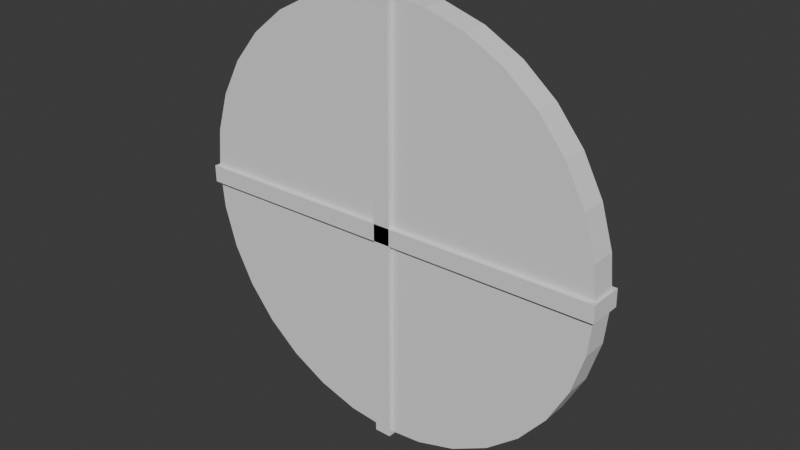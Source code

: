 # Source: shield.blend  (saved by Blender 5.0.118; exported with 4.5.12 LTS)
import bpy
from mathutils import Matrix  # noqa: F401  (used for matrix-valued properties, if any)

bpy.ops.wm.read_factory_settings(use_empty=True)
scene = bpy.context.scene
scene.name = 'Scene'

# ---- collections
col_collection = bpy.data.collections.new('Collection'); scene.collection.children.link(col_collection)

# ---- world
world_world = bpy.data.worlds.new('World'); scene.world = world_world
world_world.use_nodes = True; world_world.node_tree.nodes.clear()
_N = world_world.node_tree.nodes; _L = world_world.node_tree.links
n0 = _N.new('ShaderNodeOutputWorld'); n0.name = 'World Output'; n0.location = (200, 100)
n1 = _N.new('ShaderNodeBackground'); n1.name = 'Background'; n1.location = (-200, 100)
n1.inputs[0].default_value = (0.05088, 0.05088, 0.05088, 1.0)
_L.new(n1.outputs[0], n0.inputs[0])
n0.is_active_output = True
world_world.color = (0.05088, 0.05088, 0.05088)
world_world.sun_shadow_jitter_overblur = 0.0

# ---- meshes
me_cylinder = bpy.data.meshes.new('Cylinder')
me_cylinder.from_pydata([(0.0, 0.9517, -1.0), (0.0, 1.0, 1.0), (0.1857, 0.9335, -1.0), (0.1951, 0.9808, 1.0), (0.3642, 0.8793, -1.0), (0.3827, 0.9239, 1.0), (0.5288, 0.7913, -1.0), (0.5556, 0.8315, 1.0), (0.673, 0.673, -1.0), (0.7071, 0.7071, 1.0), (0.7913, 0.5288, -1.0), (0.8315, 0.5556, 1.0), (0.8793, 0.3642, -1.0), (0.9239, 0.3827, 1.0), (0.9335, 0.1857, -1.0), (0.9808, 0.1951, 1.0), (0.9517, 0.0, -1.0), (1.0, 0.0, 1.0), (0.9335, -0.1857, -1.0), (0.9808, -0.1951, 1.0), (0.8793, -0.3642, -1.0), (0.9239, -0.3827, 1.0), (0.7913, -0.5288, -1.0), (0.8315, -0.5556, 1.0), (0.673, -0.673, -1.0), (0.7071, -0.7071, 1.0), (0.5288, -0.7913, -1.0), (0.5556, -0.8315, 1.0), (0.3642, -0.8793, -1.0), (0.3827, -0.9239, 1.0), (0.1857, -0.9335, -1.0), (0.1951, -0.9808, 1.0), (0.0, -0.9517, -1.0), (0.0, -1.0, 1.0), (-0.1857, -0.9335, -1.0), (-0.1951, -0.9808, 1.0), (-0.3642, -0.8793, -1.0), (-0.3827, -0.9239, 1.0), (-0.5288, -0.7913, -1.0), (-0.5556, -0.8315, 1.0), (-0.673, -0.673, -1.0), (-0.7071, -0.7071, 1.0), (-0.7913, -0.5288, -1.0), (-0.8315, -0.5556, 1.0), (-0.8793, -0.3642, -1.0), (-0.9239, -0.3827, 1.0), (-0.9335, -0.1857, -1.0), (-0.9808, -0.1951, 1.0), (-0.9517, 0.0, -1.0), (-1.0, 0.0, 1.0), (-0.9335, 0.1857, -1.0), (-0.9808, 0.1951, 1.0), (-0.8793, 0.3642, -1.0), (-0.9239, 0.3827, 1.0), (-0.7913, 0.5288, -1.0), (-0.8315, 0.5556, 1.0), (-0.673, 0.673, -1.0), (-0.7071, 0.7071, 1.0), (-0.5288, 0.7913, -1.0), (-0.5556, 0.8315, 1.0), (-0.3642, 0.8793, -1.0), (-0.3827, 0.9239, 1.0), (-0.1857, 0.9335, -1.0), (-0.1951, 0.9808, 1.0), (0.0, 1.0, -1.0), (0.1951, 0.9808, -1.0), (0.3827, 0.9239, -1.0), (0.5556, 0.8315, -1.0), (0.7071, 0.7071, -1.0), (0.8315, 0.5556, -1.0), (0.9239, 0.3827, -1.0), (0.9808, 0.1951, -1.0), (1.0, 0.0, -1.0), (0.9808, -0.1951, -1.0), (0.9239, -0.3827, -1.0), (0.8315, -0.5556, -1.0), (0.7071, -0.7071, -1.0), (0.5556, -0.8315, -1.0), (0.3827, -0.9239, -1.0), (0.1951, -0.9808, -1.0), (0.0, -1.0, -1.0), (-0.1951, -0.9808, -1.0), (-0.3827, -0.9239, -1.0), (-0.5556, -0.8315, -1.0), (-0.7071, -0.7071, -1.0), (-0.8315, -0.5556, -1.0), (-0.9239, -0.3827, -1.0), (-0.9808, -0.1951, -1.0), (-1.0, 0.0, -1.0), (-0.9808, 0.1951, -1.0), (-0.9239, 0.3827, -1.0), (-0.8315, 0.5556, -1.0), (-0.7071, 0.7071, -1.0), (-0.5556, 0.8315, -1.0), (-0.3827, 0.9239, -1.0), (-0.1951, 0.9808, -1.0)], [], [(64, 1, 3, 65), (65, 3, 5, 66), (66, 5, 7, 67), (67, 7, 9, 68), (68, 9, 11, 69), (69, 11, 13, 70), (70, 13, 15, 71), (71, 15, 17, 72), (72, 17, 19, 73), (73, 19, 21, 74), (74, 21, 23, 75), (75, 23, 25, 76), (76, 25, 27, 77), (77, 27, 29, 78), (78, 29, 31, 79), (79, 31, 33, 80), (80, 33, 35, 81), (81, 35, 37, 82), (82, 37, 39, 83), (83, 39, 41, 84), (84, 41, 43, 85), (85, 43, 45, 86), (86, 45, 47, 87), (87, 47, 49, 88), (88, 49, 51, 89), (89, 51, 53, 90), (90, 53, 55, 91), (91, 55, 57, 92), (92, 57, 59, 93), (93, 59, 61, 94), (3, 1, 63, 61, 59, 57, 55, 53, 51, 49, 47, 45, 43, 41, 39, 37, 35, 33, 31, 29, 27, 25, 23, 21, 19, 17, 15, 13, 11, 9, 7, 5), (94, 61, 63, 95), (95, 63, 1, 64), (0, 2, 4, 6, 8, 10, 12, 14, 16, 18, 20, 22, 24, 26, 28, 30, 32, 34, 36, 38, 40, 42, 44, 46, 48, 50, 52, 54, 56, 58, 60, 62), (2, 0, 64, 65), (4, 2, 65, 66), (6, 4, 66, 67), (8, 6, 67, 68), (10, 8, 68, 69), (12, 10, 69, 70), (14, 12, 70, 71), (16, 14, 71, 72), (18, 16, 72, 73), (20, 18, 73, 74), (22, 20, 74, 75), (24, 22, 75, 76), (26, 24, 76, 77), (28, 26, 77, 78), (30, 28, 78, 79), (32, 30, 79, 80), (34, 32, 80, 81), (36, 34, 81, 82), (38, 36, 82, 83), (40, 38, 83, 84), (42, 40, 84, 85), (44, 42, 85, 86), (46, 44, 86, 87), (48, 46, 87, 88), (50, 48, 88, 89), (52, 50, 89, 90), (54, 52, 90, 91), (56, 54, 91, 92), (58, 56, 92, 93), (60, 58, 93, 94), (62, 60, 94, 95), (0, 62, 95, 64)])
_uv = me_cylinder.uv_layers.new(name='UVMap')
_uv.uv.foreach_set('vector', [1.0, 0.5, 1.0, 1.0, 0.9688, 1.0, 0.9688, 0.5, 0.9688, 0.5, 0.9688, 1.0, 0.9375, 1.0, 0.9375, 0.5, 0.9375, 0.5, 0.9375, 1.0, 0.9062, 1.0, 0.9062, 0.5, 0.9062, 0.5, 0.9062, 1.0, 0.875, 1.0, 0.875, 0.5, 0.875, 0.5, 0.875, 1.0, 0.8438, 1.0, 0.8438, 0.5, 0.8438, 0.5, 0.8438, 1.0, 0.8125, 1.0, 0.8125, 0.5, 0.8125, 0.5, 0.8125, 1.0, 0.7812, 1.0, 0.7812, 0.5, 0.7812, 0.5, 0.7812, 1.0, 0.75, 1.0, 0.75, 0.5, 0.75, 0.5, 0.75, 1.0, 0.7188, 1.0, 0.7188, 0.5, 0.7188, 0.5, 0.7188, 1.0, 0.6875, 1.0, 0.6875, 0.5, 0.6875, 0.5, 0.6875, 1.0, 0.6562, 1.0, 0.6562, 0.5, 0.6562, 0.5, 0.6562, 1.0, 0.625, 1.0, 0.625, 0.5, 0.625, 0.5, 0.625, 1.0, 0.5938, 1.0, 0.5938, 0.5, 0.5938, 0.5, 0.5938, 1.0, 0.5625, 1.0, 0.5625, 0.5, 0.5625, 0.5, 0.5625, 1.0, 0.5312, 1.0, 0.5312, 0.5, 0.5312, 0.5, 0.5312, 1.0, 0.5, 1.0, 0.5, 0.5, 0.5, 0.5, 0.5, 1.0, 0.4688, 1.0, 0.4688, 0.5, 0.4688, 0.5, 0.4688, 1.0, 0.4375, 1.0, 0.4375, 0.5, 0.4375, 0.5, 0.4375, 1.0, 0.4062, 1.0, 0.4062, 0.5, 0.4062, 0.5, 0.4062, 1.0, 0.375, 1.0, 0.375, 0.5, 0.375, 0.5, 0.375, 1.0, 0.3438, 1.0, 0.3438, 0.5, 0.3438, 0.5, 0.3438, 1.0, 0.3125, 1.0, 0.3125, 0.5, 0.3125, 0.5, 0.3125, 1.0, 0.2812, 1.0, 0.2812, 0.5, 0.2812, 0.5, 0.2812, 1.0, 0.25, 1.0, 0.25, 0.5, 0.25, 0.5, 0.25, 1.0, 0.2188, 1.0, 0.2188, 0.5, 0.2188, 0.5, 0.2188, 1.0, 0.1875, 1.0, 0.1875, 0.5, 0.1875, 0.5, 0.1875, 1.0, 0.1562, 1.0, 0.1562, 0.5, 0.1562, 0.5, 0.1562, 1.0, 0.125, 1.0, 0.125, 0.5, 0.125, 0.5, 0.125, 1.0, 0.09375, 1.0, 0.09375, 0.5, 0.09375, 0.5, 0.09375, 1.0, 0.0625, 1.0, 0.0625, 0.5, 0.2968, 0.4854, 0.25, 0.49, 0.2032, 0.4854, 0.1582, 0.4717, 0.1167, 0.4496, 0.08029, 0.4197, 0.05045, 0.3833, 0.02827, 0.3418, 0.01461, 0.2968, 0.01, 0.25, 0.01461, 0.2032, 0.02827, 0.1582, 0.05045, 0.1167, 0.08029, 0.08029, 0.1167, 0.05045, 0.1582, 0.02827, 0.2032, 0.01461, 0.25, 0.01, 0.2968, 0.01461, 0.3418, 0.02827, 0.3833, 0.05045, 0.4197, 0.08029, 0.4496, 0.1167, 0.4717, 0.1582, 0.4854, 0.2032, 0.49, 0.25, 0.4854, 0.2968, 0.4717, 0.3418, 0.4496, 0.3833, 0.4197, 0.4197, 0.3833, 0.4496, 0.3418, 0.4717, 0.0625, 0.5, 0.0625, 1.0, 0.03125, 1.0, 0.03125, 0.5, 0.03125, 0.5, 0.03125, 1.0, 0.0, 1.0, 0.0, 0.5, 0.75, 0.4784, 0.7946, 0.474, 0.8374, 0.461, 0.8769, 0.4399, 0.9115, 0.4115, 0.9399, 0.3769, 0.961, 0.3374, 0.974, 0.2946, 0.9784, 0.25, 0.974, 0.2054, 0.961, 0.1626, 0.9399, 0.1231, 0.9115, 0.08848, 0.8769, 0.06008, 0.8374, 0.03897, 0.7946, 0.02597, 0.75, 0.02158, 0.7054, 0.02597, 0.6626, 0.03897, 0.6231, 0.06008, 0.5885, 0.08848, 0.5601, 0.1231, 0.539, 0.1626, 0.526, 0.2054, 0.5216, 0.25, 0.526, 0.2946, 0.539, 0.3374, 0.5601, 0.3769, 0.5885, 0.4115, 0.6231, 0.4399, 0.6626, 0.461, 0.7054, 0.474, 0.7946, 0.474, 0.75, 0.4784, 0.75, 0.49, 0.7968, 0.4854, 0.8374, 0.461, 0.7946, 0.474, 0.7968, 0.4854, 0.8418, 0.4717, 0.8769, 0.4399, 0.8374, 0.461, 0.8418, 0.4717, 0.8833, 0.4496, 0.9115, 0.4115, 0.8769, 0.4399, 0.8833, 0.4496, 0.9197, 0.4197, 0.9399, 0.3769, 0.9115, 0.4115, 0.9197, 0.4197, 0.9496, 0.3833, 0.961, 0.3374, 0.9399, 0.3769, 0.9496, 0.3833, 0.9717, 0.3418, 0.974, 0.2946, 0.961, 0.3374, 0.9717, 0.3418, 0.9854, 0.2968, 0.9784, 0.25, 0.974, 0.2946, 0.9854, 0.2968, 0.99, 0.25, 0.974, 0.2054, 0.9784, 0.25, 0.99, 0.25, 0.9854, 0.2032, 0.961, 0.1626, 0.974, 0.2054, 0.9854, 0.2032, 0.9717, 0.1582, 0.9399, 0.1231, 0.961, 0.1626, 0.9717, 0.1582, 0.9496, 0.1167, 0.9115, 0.08848, 0.9399, 0.1231, 0.9496, 0.1167, 0.9197, 0.08029, 0.8769, 0.06008, 0.9115, 0.08848, 0.9197, 0.08029, 0.8833, 0.05045, 0.8374, 0.03897, 0.8769, 0.06008, 0.8833, 0.05045, 0.8418, 0.02827, 0.7946, 0.02597, 0.8374, 0.03897, 0.8418, 0.02827, 0.7968, 0.01461, 0.75, 0.02158, 0.7946, 0.02597, 0.7968, 0.01461, 0.75, 0.01, 0.7054, 0.02597, 0.75, 0.02158, 0.75, 0.01, 0.7032, 0.01461, 0.6626, 0.03897, 0.7054, 0.02597, 0.7032, 0.01461, 0.6582, 0.02827, 0.6231, 0.06008, 0.6626, 0.03897, 0.6582, 0.02827, 0.6167, 0.05045, 0.5885, 0.08848, 0.6231, 0.06008, 0.6167, 0.05045, 0.5803, 0.08029, 0.5601, 0.1231, 0.5885, 0.08848, 0.5803, 0.08029, 0.5504, 0.1167, 0.539, 0.1626, 0.5601, 0.1231, 0.5504, 0.1167, 0.5283, 0.1582, 0.526, 0.2054, 0.539, 0.1626, 0.5283, 0.1582, 0.5146, 0.2032, 0.5216, 0.25, 0.526, 0.2054, 0.5146, 0.2032, 0.51, 0.25, 0.526, 0.2946, 0.5216, 0.25, 0.51, 0.25, 0.5146, 0.2968, 0.539, 0.3374, 0.526, 0.2946, 0.5146, 0.2968, 0.5283, 0.3418, 0.5601, 0.3769, 0.539, 0.3374, 0.5283, 0.3418, 0.5504, 0.3833, 0.5885, 0.4115, 0.5601, 0.3769, 0.5504, 0.3833, 0.5803, 0.4197, 0.6231, 0.4399, 0.5885, 0.4115, 0.5803, 0.4197, 0.6167, 0.4496, 0.6626, 0.461, 0.6231, 0.4399, 0.6167, 0.4496, 0.6582, 0.4717, 0.7054, 0.474, 0.6626, 0.461, 0.6582, 0.4717, 0.7032, 0.4854, 0.75, 0.4784, 0.7054, 0.474, 0.7032, 0.4854, 0.75, 0.49])
me_cylinder.update()
me_cube_009 = bpy.data.meshes.new('Cube.009')
me_cube_009.from_pydata([(-1.0, -1.0, -1.0), (-1.0, -1.0, 1.0), (-1.0, 1.0, -1.0), (-1.0, 1.0, 1.0), (1.0, -1.0, -1.0), (1.0, -1.0, 1.0), (1.0, 1.0, -1.0), (1.0, 1.0, 1.0)], [], [(0, 1, 3, 2), (2, 3, 7, 6), (6, 7, 5, 4), (4, 5, 1, 0), (2, 6, 4, 0), (7, 3, 1, 5)])
_uv = me_cube_009.uv_layers.new(name='UVMap')
_uv.uv.foreach_set('vector', [0.375, 0.0, 0.625, 0.0, 0.625, 0.25, 0.375, 0.25, 0.375, 0.25, 0.625, 0.25, 0.625, 0.5, 0.375, 0.5, 0.375, 0.5, 0.625, 0.5, 0.625, 0.75, 0.375, 0.75, 0.375, 0.75, 0.625, 0.75, 0.625, 1.0, 0.375, 1.0, 0.125, 0.5, 0.375, 0.5, 0.375, 0.75, 0.125, 0.75, 0.625, 0.5, 0.875, 0.5, 0.875, 0.75, 0.625, 0.75])
me_cube_009.update()
me_cube_010 = bpy.data.meshes.new('Cube.010')
me_cube_010.from_pydata([(-1.0, -1.0, -1.0), (-1.0, -1.0, 1.0), (-1.0, 1.0, -1.0), (-1.0, 1.0, 1.0), (1.0, -1.0, -1.0), (1.0, -1.0, 1.0), (1.0, 1.0, -1.0), (1.0, 1.0, 1.0)], [], [(0, 1, 3, 2), (2, 3, 7, 6), (6, 7, 5, 4), (4, 5, 1, 0), (2, 6, 4, 0), (7, 3, 1, 5)])
_uv = me_cube_010.uv_layers.new(name='UVMap')
_uv.uv.foreach_set('vector', [0.375, 0.0, 0.625, 0.0, 0.625, 0.25, 0.375, 0.25, 0.375, 0.25, 0.625, 0.25, 0.625, 0.5, 0.375, 0.5, 0.375, 0.5, 0.625, 0.5, 0.625, 0.75, 0.375, 0.75, 0.375, 0.75, 0.625, 0.75, 0.625, 1.0, 0.375, 1.0, 0.125, 0.5, 0.375, 0.5, 0.375, 0.75, 0.125, 0.75, 0.625, 0.5, 0.875, 0.5, 0.875, 0.75, 0.625, 0.75])
me_cube_010.update()
me_sphere_001 = bpy.data.meshes.new('Sphere.001')
me_sphere_001.from_pydata([(0.0, 0.0, 1.0), (0.0, 0.4339, 0.901), (0.0, 0.9749, 0.2225), (0.0, 0.9749, -0.2225), (0.0, 0.4339, -0.901), (0.0, 0.0, -1.0), (0.2169, 0.3758, 0.901), (0.3909, 0.6771, 0.6235), (0.4875, 0.8443, 0.2225), (0.4875, 0.8443, -0.2225), (0.3909, 0.6771, -0.6235), (0.2169, 0.3758, -0.901), (0.3758, 0.2169, 0.901), (0.6771, 0.3909, 0.6235), (0.8443, 0.4875, 0.2225), (0.8443, 0.4875, -0.2225), (0.6771, 0.3909, -0.6235), (0.3758, 0.2169, -0.901), (0.4339, -1.49e-08, 0.901), (0.7818, -2.98e-08, 0.6235), (0.9749, -5.96e-08, 0.2225), (0.9749, -5.96e-08, -0.2225), (0.7818, -2.98e-08, -0.6235), (0.4339, -1.49e-08, -0.901), (0.3758, -0.2169, 0.901), (0.6771, -0.3909, 0.6235), (0.8443, -0.4875, 0.2225), (0.8443, -0.4875, -0.2225), (0.6771, -0.3909, -0.6235), (0.3758, -0.2169, -0.901), (0.2169, -0.3758, 0.901), (0.3909, -0.6771, 0.6235), (0.4875, -0.8443, 0.2225), (0.4875, -0.8443, -0.2225), (0.3909, -0.6771, -0.6235), (0.2169, -0.3758, -0.901), (-4.47e-08, -0.4339, 0.901), (-8.941e-08, -0.7818, 0.6235), (-5.96e-08, -0.9749, 0.2225), (-5.96e-08, -0.9749, -0.2225), (-8.941e-08, -0.7818, -0.6235), (-4.47e-08, -0.4339, -0.901), (-0.2169, -0.3758, 0.901), (-0.3909, -0.6771, 0.6235), (-0.4875, -0.8443, 0.2225), (-0.4875, -0.8443, -0.2225), (-0.3909, -0.6771, -0.6235), (-0.2169, -0.3758, -0.901), (-0.3758, -0.2169, 0.901), (-0.6771, -0.3909, 0.6235), (-0.8443, -0.4875, 0.2225), (-0.8443, -0.4875, -0.2225), (-0.6771, -0.3909, -0.6235), (-0.3758, -0.2169, -0.901), (-0.4339, 7.451e-08, 0.901), (-0.7818, 1.192e-07, 0.6235), (-0.9749, 5.96e-08, 0.2225), (-0.9749, 5.96e-08, -0.2225), (-0.7818, 1.192e-07, -0.6235), (-0.4339, 7.451e-08, -0.901), (-0.3758, 0.2169, 0.901), (-0.6771, 0.3909, 0.6235), (-0.8443, 0.4875, 0.2225), (-0.8443, 0.4875, -0.2225), (-0.6771, 0.3909, -0.6235), (-0.3758, 0.2169, -0.901), (-0.2169, 0.3758, 0.901), (-0.3909, 0.6771, 0.6235), (-0.4875, 0.8443, 0.2225), (-0.4875, 0.8443, -0.2225), (-0.3909, 0.6771, -0.6235), (-0.2169, 0.3758, -0.901), (1.192e-07, 0.7818, 0.6235), (1.192e-07, 0.7818, -0.6235)], [], [(2, 72, 7, 8), (1, 0, 6), (4, 73, 10, 11), (3, 2, 8, 9), (72, 1, 6, 7), (5, 4, 11), (73, 3, 9, 10), (5, 11, 17), (10, 9, 15, 16), (8, 7, 13, 14), (6, 0, 12), (11, 10, 16, 17), (9, 8, 14, 15), (7, 6, 12, 13), (14, 13, 19, 20), (12, 0, 18), (17, 16, 22, 23), (15, 14, 20, 21), (13, 12, 18, 19), (5, 17, 23), (16, 15, 21, 22), (23, 22, 28, 29), (21, 20, 26, 27), (19, 18, 24, 25), (5, 23, 29), (22, 21, 27, 28), (20, 19, 25, 26), (18, 0, 24), (29, 28, 34, 35), (27, 26, 32, 33), (25, 24, 30, 31), (5, 29, 35), (28, 27, 33, 34), (26, 25, 31, 32), (24, 0, 30), (31, 30, 36, 37), (5, 35, 41), (34, 33, 39, 40), (32, 31, 37, 38), (30, 0, 36), (35, 34, 40, 41), (33, 32, 38, 39), (5, 41, 47), (40, 39, 45, 46), (38, 37, 43, 44), (36, 0, 42), (41, 40, 46, 47), (39, 38, 44, 45), (37, 36, 42, 43), (46, 45, 51, 52), (44, 43, 49, 50), (42, 0, 48), (47, 46, 52, 53), (45, 44, 50, 51), (43, 42, 48, 49), (5, 47, 53), (48, 0, 54), (53, 52, 58, 59), (51, 50, 56, 57), (49, 48, 54, 55), (5, 53, 59), (52, 51, 57, 58), (50, 49, 55, 56), (59, 58, 64, 65), (57, 56, 62, 63), (55, 54, 60, 61), (5, 59, 65), (58, 57, 63, 64), (56, 55, 61, 62), (54, 0, 60), (63, 62, 68, 69), (61, 60, 66, 67), (5, 65, 71), (64, 63, 69, 70), (62, 61, 67, 68), (60, 0, 66), (65, 64, 70, 71), (5, 71, 4), (70, 69, 3, 73), (68, 67, 72, 2), (66, 0, 1), (71, 70, 73, 4), (69, 68, 2, 3), (67, 66, 1, 72)])
_uv = me_sphere_001.uv_layers.new(name='UVMap')
_uv.uv.foreach_set('vector', [0.75, 0.5714, 0.75, 0.7143, 0.6667, 0.7143, 0.6667, 0.5714, 0.75, 0.8571, 0.7083, 1.0, 0.6667, 0.8571, 0.75, 0.1429, 0.75, 0.2857, 0.6667, 0.2857, 0.6667, 0.1429, 0.75, 0.4286, 0.75, 0.5714, 0.6667, 0.5714, 0.6667, 0.4286, 0.75, 0.7143, 0.75, 0.8571, 0.6667, 0.8571, 0.6667, 0.7143, 0.7083, 5.96e-08, 0.75, 0.1429, 0.6667, 0.1429, 0.75, 0.2857, 0.75, 0.4286, 0.6667, 0.4286, 0.6667, 0.2857, 0.625, 5.96e-08, 0.6667, 0.1429, 0.5833, 0.1429, 0.6667, 0.2857, 0.6667, 0.4286, 0.5833, 0.4286, 0.5833, 0.2857, 0.6667, 0.5714, 0.6667, 0.7143, 0.5833, 0.7143, 0.5833, 0.5714, 0.6667, 0.8571, 0.625, 1.0, 0.5833, 0.8571, 0.6667, 0.1429, 0.6667, 0.2857, 0.5833, 0.2857, 0.5833, 0.1429, 0.6667, 0.4286, 0.6667, 0.5714, 0.5833, 0.5714, 0.5833, 0.4286, 0.6667, 0.7143, 0.6667, 0.8571, 0.5833, 0.8571, 0.5833, 0.7143, 0.5833, 0.5714, 0.5833, 0.7143, 0.5, 0.7143, 0.5, 0.5714, 0.5833, 0.8571, 0.5417, 1.0, 0.5, 0.8571, 0.5833, 0.1429, 0.5833, 0.2857, 0.5, 0.2857, 0.5, 0.1429, 0.5833, 0.4286, 0.5833, 0.5714, 0.5, 0.5714, 0.5, 0.4286, 0.5833, 0.7143, 0.5833, 0.8571, 0.5, 0.8571, 0.5, 0.7143, 0.5417, 5.96e-08, 0.5833, 0.1429, 0.5, 0.1429, 0.5833, 0.2857, 0.5833, 0.4286, 0.5, 0.4286, 0.5, 0.2857, 0.5, 0.1429, 0.5, 0.2857, 0.4167, 0.2857, 0.4167, 0.1429, 0.5, 0.4286, 0.5, 0.5714, 0.4167, 0.5714, 0.4167, 0.4286, 0.5, 0.7143, 0.5, 0.8571, 0.4167, 0.8571, 0.4167, 0.7143, 0.4583, 5.96e-08, 0.5, 0.1429, 0.4167, 0.1429, 0.5, 0.2857, 0.5, 0.4286, 0.4167, 0.4286, 0.4167, 0.2857, 0.5, 0.5714, 0.5, 0.7143, 0.4167, 0.7143, 0.4167, 0.5714, 0.5, 0.8571, 0.4583, 1.0, 0.4167, 0.8571, 0.4167, 0.1429, 0.4167, 0.2857, 0.3333, 0.2857, 0.3333, 0.1429, 0.4167, 0.4286, 0.4167, 0.5714, 0.3333, 0.5714, 0.3333, 0.4286, 0.4167, 0.7143, 0.4167, 0.8571, 0.3333, 0.8571, 0.3333, 0.7143, 0.375, 5.96e-08, 0.4167, 0.1429, 0.3333, 0.1429, 0.4167, 0.2857, 0.4167, 0.4286, 0.3333, 0.4286, 0.3333, 0.2857, 0.4167, 0.5714, 0.4167, 0.7143, 0.3333, 0.7143, 0.3333, 0.5714, 0.4167, 0.8571, 0.375, 1.0, 0.3333, 0.8571, 0.3333, 0.7143, 0.3333, 0.8571, 0.25, 0.8571, 0.25, 0.7143, 0.2917, 5.96e-08, 0.3333, 0.1429, 0.25, 0.1429, 0.3333, 0.2857, 0.3333, 0.4286, 0.25, 0.4286, 0.25, 0.2857, 0.3333, 0.5714, 0.3333, 0.7143, 0.25, 0.7143, 0.25, 0.5714, 0.3333, 0.8571, 0.2917, 1.0, 0.25, 0.8571, 0.3333, 0.1429, 0.3333, 0.2857, 0.25, 0.2857, 0.25, 0.1429, 0.3333, 0.4286, 0.3333, 0.5714, 0.25, 0.5714, 0.25, 0.4286, 0.2083, 5.96e-08, 0.25, 0.1429, 0.1667, 0.1429, 0.25, 0.2857, 0.25, 0.4286, 0.1667, 0.4286, 0.1667, 0.2857, 0.25, 0.5714, 0.25, 0.7143, 0.1667, 0.7143, 0.1667, 0.5714, 0.25, 0.8571, 0.2083, 1.0, 0.1667, 0.8571, 0.25, 0.1429, 0.25, 0.2857, 0.1667, 0.2857, 0.1667, 0.1429, 0.25, 0.4286, 0.25, 0.5714, 0.1667, 0.5714, 0.1667, 0.4286, 0.25, 0.7143, 0.25, 0.8571, 0.1667, 0.8571, 0.1667, 0.7143, 0.1667, 0.2857, 0.1667, 0.4286, 0.08333, 0.4286, 0.08333, 0.2857, 0.1667, 0.5714, 0.1667, 0.7143, 0.08333, 0.7143, 0.08333, 0.5714, 0.1667, 0.8571, 0.125, 1.0, 0.08333, 0.8571, 0.1667, 0.1429, 0.1667, 0.2857, 0.08333, 0.2857, 0.08333, 0.1429, 0.1667, 0.4286, 0.1667, 0.5714, 0.08333, 0.5714, 0.08333, 0.4286, 0.1667, 0.7143, 0.1667, 0.8571, 0.08333, 0.8571, 0.08333, 0.7143, 0.125, 5.96e-08, 0.1667, 0.1429, 0.08333, 0.1429, 0.08333, 0.8571, 0.04167, 1.0, 0.0, 0.8571, 0.08333, 0.1429, 0.08333, 0.2857, 0.0, 0.2857, 0.0, 0.1429, 0.08333, 0.4286, 0.08333, 0.5714, 0.0, 0.5714, 0.0, 0.4286, 0.08333, 0.7143, 0.08333, 0.8571, 0.0, 0.8571, 0.0, 0.7143, 0.04167, 5.96e-08, 0.08333, 0.1429, 0.0, 0.1429, 0.08333, 0.2857, 0.08333, 0.4286, 0.0, 0.4286, 0.0, 0.2857, 0.08333, 0.5714, 0.08333, 0.7143, 0.0, 0.7143, 0.0, 0.5714, 1.0, 0.1429, 1.0, 0.2857, 0.9167, 0.2857, 0.9167, 0.1429, 1.0, 0.4286, 1.0, 0.5714, 0.9167, 0.5714, 0.9167, 0.4286, 1.0, 0.7143, 1.0, 0.8571, 0.9167, 0.8571, 0.9167, 0.7143, 0.9583, 5.96e-08, 1.0, 0.1429, 0.9167, 0.1429, 1.0, 0.2857, 1.0, 0.4286, 0.9167, 0.4286, 0.9167, 0.2857, 1.0, 0.5714, 1.0, 0.7143, 0.9167, 0.7143, 0.9167, 0.5714, 1.0, 0.8571, 0.9583, 1.0, 0.9167, 0.8571, 0.9167, 0.4286, 0.9167, 0.5714, 0.8333, 0.5714, 0.8333, 0.4286, 0.9167, 0.7143, 0.9167, 0.8571, 0.8333, 0.8571, 0.8333, 0.7143, 0.875, 5.96e-08, 0.9167, 0.1429, 0.8333, 0.1429, 0.9167, 0.2857, 0.9167, 0.4286, 0.8333, 0.4286, 0.8333, 0.2857, 0.9167, 0.5714, 0.9167, 0.7143, 0.8333, 0.7143, 0.8333, 0.5714, 0.9167, 0.8571, 0.875, 1.0, 0.8333, 0.8571, 0.9167, 0.1429, 0.9167, 0.2857, 0.8333, 0.2857, 0.8333, 0.1429, 0.7917, 5.96e-08, 0.8333, 0.1429, 0.75, 0.1429, 0.8333, 0.2857, 0.8333, 0.4286, 0.75, 0.4286, 0.75, 0.2857, 0.8333, 0.5714, 0.8333, 0.7143, 0.75, 0.7143, 0.75, 0.5714, 0.8333, 0.8571, 0.7917, 1.0, 0.75, 0.8571, 0.8333, 0.1429, 0.8333, 0.2857, 0.75, 0.2857, 0.75, 0.1429, 0.8333, 0.4286, 0.8333, 0.5714, 0.75, 0.5714, 0.75, 0.4286, 0.8333, 0.7143, 0.8333, 0.8571, 0.75, 0.8571, 0.75, 0.7143])
me_sphere_001.update()

# ---- objects
ob_cylinder = bpy.data.objects.new('Cylinder', me_cylinder)
ob_cube_003 = bpy.data.objects.new('Cube.003', me_cube_009)
ob_cube_004 = bpy.data.objects.new('Cube.004', me_cube_010)
ob_sphere = bpy.data.objects.new('Sphere', me_sphere_001)

# ---- transforms, parenting, visibility, modifiers, constraints
ob_cylinder.location = (0.0, 0.0, 2.766)
ob_cylinder.rotation_euler = (1.567, -0.0, 0.0)
ob_cylinder.scale = (1.0, 1.0, 0.06)
ob_cube_003.location = (0.0, 0.0, 2.758)
ob_cube_003.scale = (0.04, 0.08, 1.009)
ob_cube_004.location = (0.0, 0.0, 2.758)
ob_cube_004.rotation_euler = (-0.0, -1.585, -0.0)
ob_cube_004.scale = (0.04, 0.08, 1.009)
ob_sphere.location = (0.0, 0.04524, 2.754)
ob_sphere.scale = (0.16, 0.12, 0.16)

# ---- collection membership
col_collection.objects.link(ob_cylinder)
col_collection.objects.link(ob_cube_003)
col_collection.objects.link(ob_cube_004)
col_collection.objects.link(ob_sphere)

# ---- scene / render settings (as saved in the file)
scene.frame_start = 1; scene.frame_end = 250; scene.frame_set(1)
scene.render.engine = 'BLENDER_EEVEE_NEXT'
scene.render.bake_bias = 0.0
scene.render.bake_samples = 0
scene.cycles.sampling_pattern = 'TABULATED_SOBOL'
scene.eevee.use_volume_custom_range = False
bpy.context.view_layer.update()

# ---- added for rendering (the .blend has no active camera and no usable light): camera, sun
cam_auto = bpy.data.cameras.new('AutoCamera')
cam_auto.lens = 50.0
cam_auto.sensor_width = 36.0
cam_auto.clip_end = 1000.0
ob_auto_camera = bpy.data.objects.new('AutoCamera', cam_auto)
scene.collection.objects.link(ob_auto_camera)
ob_auto_camera.location = (2.65134, -3.1405, 4.87884)
ob_auto_camera.rotation_euler = (1.09748, -7.21219e-08, 0.694738)
scene.camera = ob_auto_camera
light_auto_sun = bpy.data.lights.new('AutoSun', 'SUN')
light_auto_sun.energy = 3.0
light_auto_sun.angle = 0.0523599
ob_auto_sun = bpy.data.objects.new('AutoSun', light_auto_sun)
scene.collection.objects.link(ob_auto_sun)
ob_auto_sun.rotation_euler = (0.872665, 0.174533, 0.523599)
bpy.context.view_layer.update()
